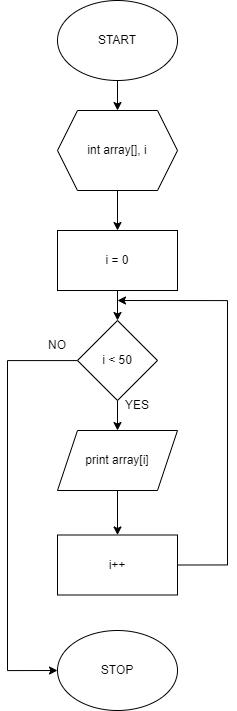

The diagram above was exported from draw.io. Its source (the exported page's mxGraphModel, read from the mxfile embedded in the PNG):
<mxGraphModel dx="1082" dy="591" grid="1" gridSize="10" guides="1" tooltips="1" connect="1" arrows="1" fold="1" page="1" pageScale="1" pageWidth="827" pageHeight="1169" math="0" shadow="0">
  <root>
    <mxCell id="0" />
    <mxCell id="1" parent="0" />
    <mxCell id="PfqNjXHdKXZfHZcK_Wdk-6" value="" style="edgeStyle=orthogonalEdgeStyle;rounded=0;orthogonalLoop=1;jettySize=auto;html=1;" parent="1" source="UKJl_iXdUlDT6J2-L90L-1" target="UKJl_iXdUlDT6J2-L90L-2" edge="1">
      <mxGeometry relative="1" as="geometry" />
    </mxCell>
    <mxCell id="UKJl_iXdUlDT6J2-L90L-1" value="START" style="ellipse;whiteSpace=wrap;html=1;" parent="1" vertex="1">
      <mxGeometry x="220" y="20" width="120" height="80" as="geometry" />
    </mxCell>
    <mxCell id="PfqNjXHdKXZfHZcK_Wdk-7" value="" style="edgeStyle=orthogonalEdgeStyle;rounded=0;orthogonalLoop=1;jettySize=auto;html=1;" parent="1" source="UKJl_iXdUlDT6J2-L90L-2" target="PfqNjXHdKXZfHZcK_Wdk-1" edge="1">
      <mxGeometry relative="1" as="geometry" />
    </mxCell>
    <mxCell id="UKJl_iXdUlDT6J2-L90L-2" value="int array[], i" style="shape=hexagon;perimeter=hexagonPerimeter2;whiteSpace=wrap;html=1;fixedSize=1;" parent="1" vertex="1">
      <mxGeometry x="220" y="130" width="120" height="80" as="geometry" />
    </mxCell>
    <mxCell id="PfqNjXHdKXZfHZcK_Wdk-8" value="" style="edgeStyle=orthogonalEdgeStyle;rounded=0;orthogonalLoop=1;jettySize=auto;html=1;" parent="1" source="PfqNjXHdKXZfHZcK_Wdk-1" target="PfqNjXHdKXZfHZcK_Wdk-2" edge="1">
      <mxGeometry relative="1" as="geometry" />
    </mxCell>
    <mxCell id="PfqNjXHdKXZfHZcK_Wdk-1" value="i = 0" style="rounded=0;whiteSpace=wrap;html=1;" parent="1" vertex="1">
      <mxGeometry x="220" y="250" width="120" height="60" as="geometry" />
    </mxCell>
    <mxCell id="PfqNjXHdKXZfHZcK_Wdk-9" value="" style="edgeStyle=orthogonalEdgeStyle;rounded=0;orthogonalLoop=1;jettySize=auto;html=1;" parent="1" source="PfqNjXHdKXZfHZcK_Wdk-2" target="PfqNjXHdKXZfHZcK_Wdk-3" edge="1">
      <mxGeometry relative="1" as="geometry" />
    </mxCell>
    <mxCell id="PfqNjXHdKXZfHZcK_Wdk-14" style="edgeStyle=orthogonalEdgeStyle;rounded=0;orthogonalLoop=1;jettySize=auto;html=1;entryX=0;entryY=0.5;entryDx=0;entryDy=0;" parent="1" source="PfqNjXHdKXZfHZcK_Wdk-2" target="PfqNjXHdKXZfHZcK_Wdk-5" edge="1">
      <mxGeometry relative="1" as="geometry">
        <Array as="points">
          <mxPoint x="170" y="380" />
          <mxPoint x="170" y="690" />
        </Array>
      </mxGeometry>
    </mxCell>
    <mxCell id="PfqNjXHdKXZfHZcK_Wdk-2" value="i &amp;lt; 50" style="rhombus;whiteSpace=wrap;html=1;" parent="1" vertex="1">
      <mxGeometry x="240" y="340" width="80" height="80" as="geometry" />
    </mxCell>
    <mxCell id="PfqNjXHdKXZfHZcK_Wdk-12" value="" style="edgeStyle=orthogonalEdgeStyle;rounded=0;orthogonalLoop=1;jettySize=auto;html=1;" parent="1" source="PfqNjXHdKXZfHZcK_Wdk-3" target="PfqNjXHdKXZfHZcK_Wdk-4" edge="1">
      <mxGeometry relative="1" as="geometry" />
    </mxCell>
    <mxCell id="PfqNjXHdKXZfHZcK_Wdk-3" value="print array[i]" style="shape=parallelogram;perimeter=parallelogramPerimeter;whiteSpace=wrap;html=1;fixedSize=1;" parent="1" vertex="1">
      <mxGeometry x="220" y="450" width="120" height="60" as="geometry" />
    </mxCell>
    <mxCell id="PfqNjXHdKXZfHZcK_Wdk-13" style="edgeStyle=orthogonalEdgeStyle;rounded=0;orthogonalLoop=1;jettySize=auto;html=1;exitX=1;exitY=0.5;exitDx=0;exitDy=0;" parent="1" source="PfqNjXHdKXZfHZcK_Wdk-4" edge="1">
      <mxGeometry relative="1" as="geometry">
        <mxPoint x="280" y="320" as="targetPoint" />
        <Array as="points">
          <mxPoint x="390" y="585" />
          <mxPoint x="390" y="320" />
        </Array>
      </mxGeometry>
    </mxCell>
    <mxCell id="PfqNjXHdKXZfHZcK_Wdk-4" value="i++" style="rounded=0;whiteSpace=wrap;html=1;" parent="1" vertex="1">
      <mxGeometry x="220" y="554.5" width="120" height="60" as="geometry" />
    </mxCell>
    <mxCell id="PfqNjXHdKXZfHZcK_Wdk-5" value="STOP" style="ellipse;whiteSpace=wrap;html=1;" parent="1" vertex="1">
      <mxGeometry x="220" y="650" width="120" height="80" as="geometry" />
    </mxCell>
    <mxCell id="3dyElNq9EYJQc_Seij-a-1" value="YES" style="text;html=1;strokeColor=none;fillColor=none;align=center;verticalAlign=middle;whiteSpace=wrap;rounded=0;" vertex="1" parent="1">
      <mxGeometry x="270" y="410" width="60" height="30" as="geometry" />
    </mxCell>
    <mxCell id="3dyElNq9EYJQc_Seij-a-2" value="NO" style="text;html=1;strokeColor=none;fillColor=none;align=center;verticalAlign=middle;whiteSpace=wrap;rounded=0;" vertex="1" parent="1">
      <mxGeometry x="190" y="350" width="60" height="30" as="geometry" />
    </mxCell>
  </root>
</mxGraphModel>